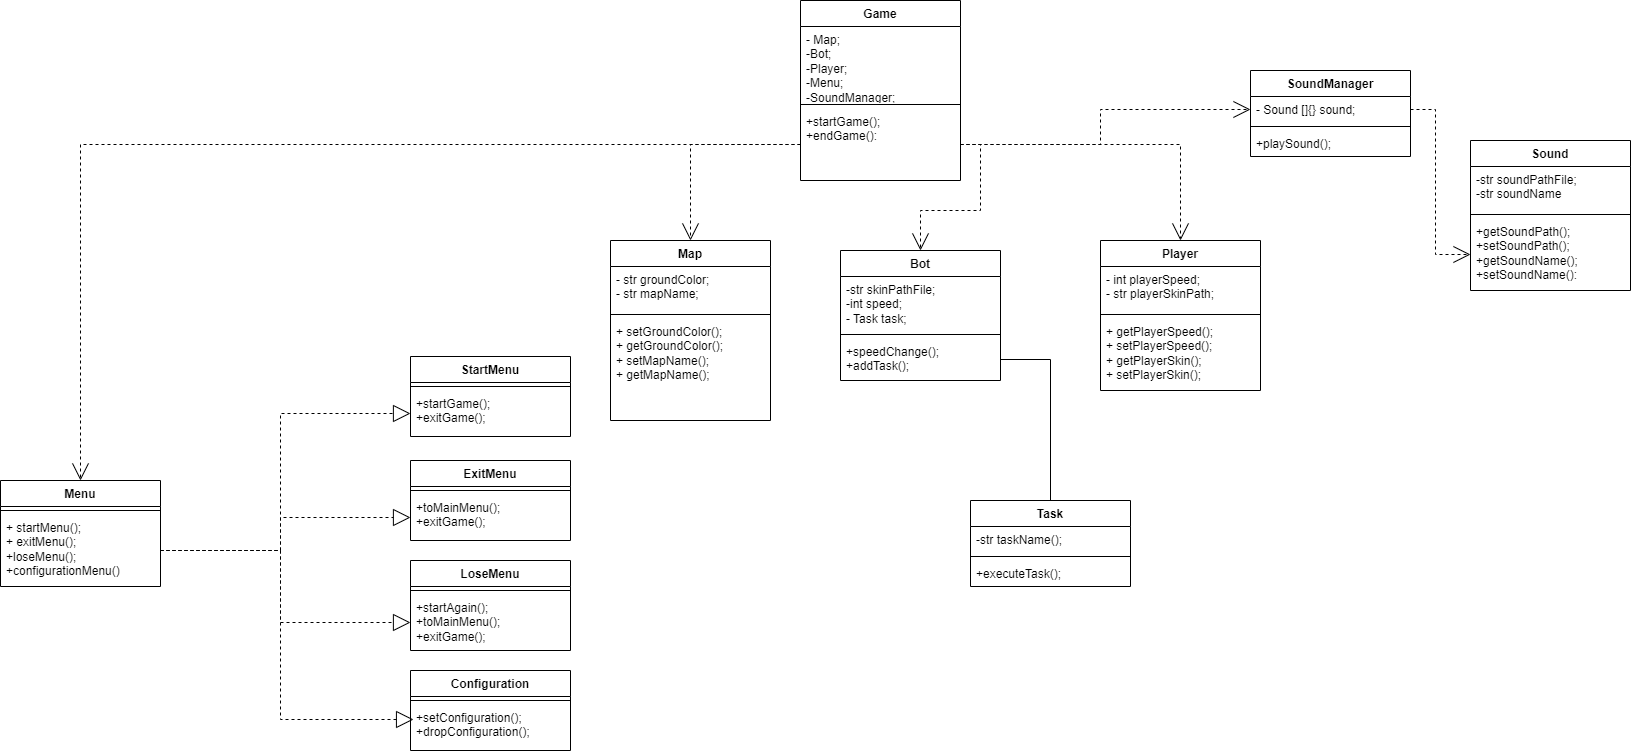

The diagram above was exported from draw.io. Its source (the exported page's mxGraphModel, read from the mxfile embedded in the PNG):
<mxGraphModel dx="2261" dy="1915" grid="1" gridSize="10" guides="1" tooltips="1" connect="1" arrows="1" fold="1" page="1" pageScale="1" pageWidth="827" pageHeight="1169" math="0" shadow="0">
  <root>
    <mxCell id="0" />
    <mxCell id="1" parent="0" />
    <mxCell id="8uitaqklSMUwjexbmV4y-21" value="Player" style="swimlane;fontStyle=1;align=center;verticalAlign=top;childLayout=stackLayout;horizontal=1;startSize=26;horizontalStack=0;resizeParent=1;resizeParentMax=0;resizeLast=0;collapsible=1;marginBottom=0;whiteSpace=wrap;html=1;" vertex="1" parent="1">
      <mxGeometry x="570" y="50" width="160" height="150" as="geometry" />
    </mxCell>
    <mxCell id="8uitaqklSMUwjexbmV4y-22" value="- int playerSpeed;&lt;br&gt;- str playerSkinPath;" style="text;strokeColor=none;fillColor=none;align=left;verticalAlign=top;spacingLeft=4;spacingRight=4;overflow=hidden;rotatable=0;points=[[0,0.5],[1,0.5]];portConstraint=eastwest;whiteSpace=wrap;html=1;" vertex="1" parent="8uitaqklSMUwjexbmV4y-21">
      <mxGeometry y="26" width="160" height="44" as="geometry" />
    </mxCell>
    <mxCell id="8uitaqklSMUwjexbmV4y-23" value="" style="line;strokeWidth=1;fillColor=none;align=left;verticalAlign=middle;spacingTop=-1;spacingLeft=3;spacingRight=3;rotatable=0;labelPosition=right;points=[];portConstraint=eastwest;strokeColor=inherit;" vertex="1" parent="8uitaqklSMUwjexbmV4y-21">
      <mxGeometry y="70" width="160" height="8" as="geometry" />
    </mxCell>
    <mxCell id="8uitaqklSMUwjexbmV4y-24" value="+ getPlayerSpeed();&lt;br&gt;+ setPlayerSpeed();&lt;br&gt;+ getPlayerSkin();&lt;br&gt;+ setPlayerSkin();" style="text;strokeColor=none;fillColor=none;align=left;verticalAlign=top;spacingLeft=4;spacingRight=4;overflow=hidden;rotatable=0;points=[[0,0.5],[1,0.5]];portConstraint=eastwest;whiteSpace=wrap;html=1;" vertex="1" parent="8uitaqklSMUwjexbmV4y-21">
      <mxGeometry y="78" width="160" height="72" as="geometry" />
    </mxCell>
    <mxCell id="8uitaqklSMUwjexbmV4y-29" value="Map" style="swimlane;fontStyle=1;align=center;verticalAlign=top;childLayout=stackLayout;horizontal=1;startSize=26;horizontalStack=0;resizeParent=1;resizeParentMax=0;resizeLast=0;collapsible=1;marginBottom=0;whiteSpace=wrap;html=1;" vertex="1" parent="1">
      <mxGeometry x="80" y="50" width="160" height="180" as="geometry" />
    </mxCell>
    <mxCell id="8uitaqklSMUwjexbmV4y-30" value="- str groundColor;&lt;br&gt;- str mapName;" style="text;strokeColor=none;fillColor=none;align=left;verticalAlign=top;spacingLeft=4;spacingRight=4;overflow=hidden;rotatable=0;points=[[0,0.5],[1,0.5]];portConstraint=eastwest;whiteSpace=wrap;html=1;" vertex="1" parent="8uitaqklSMUwjexbmV4y-29">
      <mxGeometry y="26" width="160" height="44" as="geometry" />
    </mxCell>
    <mxCell id="8uitaqklSMUwjexbmV4y-31" value="" style="line;strokeWidth=1;fillColor=none;align=left;verticalAlign=middle;spacingTop=-1;spacingLeft=3;spacingRight=3;rotatable=0;labelPosition=right;points=[];portConstraint=eastwest;strokeColor=inherit;" vertex="1" parent="8uitaqklSMUwjexbmV4y-29">
      <mxGeometry y="70" width="160" height="8" as="geometry" />
    </mxCell>
    <mxCell id="8uitaqklSMUwjexbmV4y-32" value="+ setGroundColor();&lt;br&gt;+ getGroundColor();&lt;br&gt;+ setMapName();&lt;br&gt;+ getMapName();" style="text;strokeColor=none;fillColor=none;align=left;verticalAlign=top;spacingLeft=4;spacingRight=4;overflow=hidden;rotatable=0;points=[[0,0.5],[1,0.5]];portConstraint=eastwest;whiteSpace=wrap;html=1;" vertex="1" parent="8uitaqklSMUwjexbmV4y-29">
      <mxGeometry y="78" width="160" height="102" as="geometry" />
    </mxCell>
    <mxCell id="8uitaqklSMUwjexbmV4y-33" value="Menu" style="swimlane;fontStyle=1;align=center;verticalAlign=top;childLayout=stackLayout;horizontal=1;startSize=26;horizontalStack=0;resizeParent=1;resizeParentMax=0;resizeLast=0;collapsible=1;marginBottom=0;whiteSpace=wrap;html=1;" vertex="1" parent="1">
      <mxGeometry x="-530" y="290" width="160" height="106" as="geometry" />
    </mxCell>
    <mxCell id="8uitaqklSMUwjexbmV4y-35" value="" style="line;strokeWidth=1;fillColor=none;align=left;verticalAlign=middle;spacingTop=-1;spacingLeft=3;spacingRight=3;rotatable=0;labelPosition=right;points=[];portConstraint=eastwest;strokeColor=inherit;" vertex="1" parent="8uitaqklSMUwjexbmV4y-33">
      <mxGeometry y="26" width="160" height="8" as="geometry" />
    </mxCell>
    <mxCell id="8uitaqklSMUwjexbmV4y-36" value="+ startMenu();&lt;br&gt;+ exitMenu();&lt;br&gt;+loseMenu();&lt;br&gt;+configurationMenu()" style="text;strokeColor=none;fillColor=none;align=left;verticalAlign=top;spacingLeft=4;spacingRight=4;overflow=hidden;rotatable=0;points=[[0,0.5],[1,0.5]];portConstraint=eastwest;whiteSpace=wrap;html=1;" vertex="1" parent="8uitaqklSMUwjexbmV4y-33">
      <mxGeometry y="34" width="160" height="72" as="geometry" />
    </mxCell>
    <mxCell id="8uitaqklSMUwjexbmV4y-41" value="Bot" style="swimlane;fontStyle=1;align=center;verticalAlign=top;childLayout=stackLayout;horizontal=1;startSize=26;horizontalStack=0;resizeParent=1;resizeParentMax=0;resizeLast=0;collapsible=1;marginBottom=0;whiteSpace=wrap;html=1;" vertex="1" parent="1">
      <mxGeometry x="310" y="60" width="160" height="130" as="geometry" />
    </mxCell>
    <mxCell id="8uitaqklSMUwjexbmV4y-42" value="-str skinPathFile;&lt;br&gt;-int speed;&lt;br&gt;- Task task;" style="text;strokeColor=none;fillColor=none;align=left;verticalAlign=top;spacingLeft=4;spacingRight=4;overflow=hidden;rotatable=0;points=[[0,0.5],[1,0.5]];portConstraint=eastwest;whiteSpace=wrap;html=1;" vertex="1" parent="8uitaqklSMUwjexbmV4y-41">
      <mxGeometry y="26" width="160" height="54" as="geometry" />
    </mxCell>
    <mxCell id="8uitaqklSMUwjexbmV4y-43" value="" style="line;strokeWidth=1;fillColor=none;align=left;verticalAlign=middle;spacingTop=-1;spacingLeft=3;spacingRight=3;rotatable=0;labelPosition=right;points=[];portConstraint=eastwest;strokeColor=inherit;" vertex="1" parent="8uitaqklSMUwjexbmV4y-41">
      <mxGeometry y="80" width="160" height="8" as="geometry" />
    </mxCell>
    <mxCell id="8uitaqklSMUwjexbmV4y-44" value="+speedChange();&lt;br&gt;+addTask();&lt;br&gt;" style="text;strokeColor=none;fillColor=none;align=left;verticalAlign=top;spacingLeft=4;spacingRight=4;overflow=hidden;rotatable=0;points=[[0,0.5],[1,0.5]];portConstraint=eastwest;whiteSpace=wrap;html=1;" vertex="1" parent="8uitaqklSMUwjexbmV4y-41">
      <mxGeometry y="88" width="160" height="42" as="geometry" />
    </mxCell>
    <mxCell id="8uitaqklSMUwjexbmV4y-45" value="Game" style="swimlane;fontStyle=1;align=center;verticalAlign=top;childLayout=stackLayout;horizontal=1;startSize=26;horizontalStack=0;resizeParent=1;resizeParentMax=0;resizeLast=0;collapsible=1;marginBottom=0;whiteSpace=wrap;html=1;" vertex="1" parent="1">
      <mxGeometry x="270" y="-190" width="160" height="180" as="geometry" />
    </mxCell>
    <mxCell id="8uitaqklSMUwjexbmV4y-46" value="- Map;&lt;br&gt;-Bot;&lt;br&gt;-Player;&lt;br&gt;-Menu;&lt;br&gt;-SoundManager;" style="text;strokeColor=none;fillColor=none;align=left;verticalAlign=top;spacingLeft=4;spacingRight=4;overflow=hidden;rotatable=0;points=[[0,0.5],[1,0.5]];portConstraint=eastwest;whiteSpace=wrap;html=1;" vertex="1" parent="8uitaqklSMUwjexbmV4y-45">
      <mxGeometry y="26" width="160" height="74" as="geometry" />
    </mxCell>
    <mxCell id="8uitaqklSMUwjexbmV4y-47" value="" style="line;strokeWidth=1;fillColor=none;align=left;verticalAlign=middle;spacingTop=-1;spacingLeft=3;spacingRight=3;rotatable=0;labelPosition=right;points=[];portConstraint=eastwest;strokeColor=inherit;" vertex="1" parent="8uitaqklSMUwjexbmV4y-45">
      <mxGeometry y="100" width="160" height="8" as="geometry" />
    </mxCell>
    <mxCell id="8uitaqklSMUwjexbmV4y-48" value="+startGame();&lt;br&gt;+endGame():" style="text;strokeColor=none;fillColor=none;align=left;verticalAlign=top;spacingLeft=4;spacingRight=4;overflow=hidden;rotatable=0;points=[[0,0.5],[1,0.5]];portConstraint=eastwest;whiteSpace=wrap;html=1;" vertex="1" parent="8uitaqklSMUwjexbmV4y-45">
      <mxGeometry y="108" width="160" height="72" as="geometry" />
    </mxCell>
    <mxCell id="8uitaqklSMUwjexbmV4y-49" value="SoundManager" style="swimlane;fontStyle=1;align=center;verticalAlign=top;childLayout=stackLayout;horizontal=1;startSize=26;horizontalStack=0;resizeParent=1;resizeParentMax=0;resizeLast=0;collapsible=1;marginBottom=0;whiteSpace=wrap;html=1;" vertex="1" parent="1">
      <mxGeometry x="720" y="-120" width="160" height="86" as="geometry" />
    </mxCell>
    <mxCell id="8uitaqklSMUwjexbmV4y-50" value="- Sound []{} sound;" style="text;strokeColor=none;fillColor=none;align=left;verticalAlign=top;spacingLeft=4;spacingRight=4;overflow=hidden;rotatable=0;points=[[0,0.5],[1,0.5]];portConstraint=eastwest;whiteSpace=wrap;html=1;" vertex="1" parent="8uitaqklSMUwjexbmV4y-49">
      <mxGeometry y="26" width="160" height="26" as="geometry" />
    </mxCell>
    <mxCell id="8uitaqklSMUwjexbmV4y-51" value="" style="line;strokeWidth=1;fillColor=none;align=left;verticalAlign=middle;spacingTop=-1;spacingLeft=3;spacingRight=3;rotatable=0;labelPosition=right;points=[];portConstraint=eastwest;strokeColor=inherit;" vertex="1" parent="8uitaqklSMUwjexbmV4y-49">
      <mxGeometry y="52" width="160" height="8" as="geometry" />
    </mxCell>
    <mxCell id="8uitaqklSMUwjexbmV4y-52" value="+playSound();" style="text;strokeColor=none;fillColor=none;align=left;verticalAlign=top;spacingLeft=4;spacingRight=4;overflow=hidden;rotatable=0;points=[[0,0.5],[1,0.5]];portConstraint=eastwest;whiteSpace=wrap;html=1;" vertex="1" parent="8uitaqklSMUwjexbmV4y-49">
      <mxGeometry y="60" width="160" height="26" as="geometry" />
    </mxCell>
    <mxCell id="8uitaqklSMUwjexbmV4y-53" value="Configuration" style="swimlane;fontStyle=1;align=center;verticalAlign=top;childLayout=stackLayout;horizontal=1;startSize=26;horizontalStack=0;resizeParent=1;resizeParentMax=0;resizeLast=0;collapsible=1;marginBottom=0;whiteSpace=wrap;html=1;" vertex="1" parent="1">
      <mxGeometry x="-120" y="480" width="160" height="80" as="geometry" />
    </mxCell>
    <mxCell id="8uitaqklSMUwjexbmV4y-55" value="" style="line;strokeWidth=1;fillColor=none;align=left;verticalAlign=middle;spacingTop=-1;spacingLeft=3;spacingRight=3;rotatable=0;labelPosition=right;points=[];portConstraint=eastwest;strokeColor=inherit;" vertex="1" parent="8uitaqklSMUwjexbmV4y-53">
      <mxGeometry y="26" width="160" height="8" as="geometry" />
    </mxCell>
    <mxCell id="8uitaqklSMUwjexbmV4y-56" value="+setConfiguration();&lt;br&gt;+dropConfiguration();&lt;br&gt;" style="text;strokeColor=none;fillColor=none;align=left;verticalAlign=top;spacingLeft=4;spacingRight=4;overflow=hidden;rotatable=0;points=[[0,0.5],[1,0.5]];portConstraint=eastwest;whiteSpace=wrap;html=1;" vertex="1" parent="8uitaqklSMUwjexbmV4y-53">
      <mxGeometry y="34" width="160" height="46" as="geometry" />
    </mxCell>
    <mxCell id="8uitaqklSMUwjexbmV4y-57" value="StartMenu" style="swimlane;fontStyle=1;align=center;verticalAlign=top;childLayout=stackLayout;horizontal=1;startSize=26;horizontalStack=0;resizeParent=1;resizeParentMax=0;resizeLast=0;collapsible=1;marginBottom=0;whiteSpace=wrap;html=1;" vertex="1" parent="1">
      <mxGeometry x="-120" y="166" width="160" height="80" as="geometry" />
    </mxCell>
    <mxCell id="8uitaqklSMUwjexbmV4y-59" value="" style="line;strokeWidth=1;fillColor=none;align=left;verticalAlign=middle;spacingTop=-1;spacingLeft=3;spacingRight=3;rotatable=0;labelPosition=right;points=[];portConstraint=eastwest;strokeColor=inherit;" vertex="1" parent="8uitaqklSMUwjexbmV4y-57">
      <mxGeometry y="26" width="160" height="8" as="geometry" />
    </mxCell>
    <mxCell id="8uitaqklSMUwjexbmV4y-60" value="+startGame();&lt;br&gt;+exitGame();" style="text;strokeColor=none;fillColor=none;align=left;verticalAlign=top;spacingLeft=4;spacingRight=4;overflow=hidden;rotatable=0;points=[[0,0.5],[1,0.5]];portConstraint=eastwest;whiteSpace=wrap;html=1;" vertex="1" parent="8uitaqklSMUwjexbmV4y-57">
      <mxGeometry y="34" width="160" height="46" as="geometry" />
    </mxCell>
    <mxCell id="8uitaqklSMUwjexbmV4y-61" value="LoseMenu" style="swimlane;fontStyle=1;align=center;verticalAlign=top;childLayout=stackLayout;horizontal=1;startSize=26;horizontalStack=0;resizeParent=1;resizeParentMax=0;resizeLast=0;collapsible=1;marginBottom=0;whiteSpace=wrap;html=1;" vertex="1" parent="1">
      <mxGeometry x="-120" y="370" width="160" height="90" as="geometry" />
    </mxCell>
    <mxCell id="8uitaqklSMUwjexbmV4y-63" value="" style="line;strokeWidth=1;fillColor=none;align=left;verticalAlign=middle;spacingTop=-1;spacingLeft=3;spacingRight=3;rotatable=0;labelPosition=right;points=[];portConstraint=eastwest;strokeColor=inherit;" vertex="1" parent="8uitaqklSMUwjexbmV4y-61">
      <mxGeometry y="26" width="160" height="8" as="geometry" />
    </mxCell>
    <mxCell id="8uitaqklSMUwjexbmV4y-64" value="+startAgain();&lt;br&gt;+toMainMenu();&lt;br&gt;+exitGame();" style="text;strokeColor=none;fillColor=none;align=left;verticalAlign=top;spacingLeft=4;spacingRight=4;overflow=hidden;rotatable=0;points=[[0,0.5],[1,0.5]];portConstraint=eastwest;whiteSpace=wrap;html=1;" vertex="1" parent="8uitaqklSMUwjexbmV4y-61">
      <mxGeometry y="34" width="160" height="56" as="geometry" />
    </mxCell>
    <mxCell id="8uitaqklSMUwjexbmV4y-65" value="ExitMenu" style="swimlane;fontStyle=1;align=center;verticalAlign=top;childLayout=stackLayout;horizontal=1;startSize=26;horizontalStack=0;resizeParent=1;resizeParentMax=0;resizeLast=0;collapsible=1;marginBottom=0;whiteSpace=wrap;html=1;" vertex="1" parent="1">
      <mxGeometry x="-120" y="270" width="160" height="80" as="geometry" />
    </mxCell>
    <mxCell id="8uitaqklSMUwjexbmV4y-67" value="" style="line;strokeWidth=1;fillColor=none;align=left;verticalAlign=middle;spacingTop=-1;spacingLeft=3;spacingRight=3;rotatable=0;labelPosition=right;points=[];portConstraint=eastwest;strokeColor=inherit;" vertex="1" parent="8uitaqklSMUwjexbmV4y-65">
      <mxGeometry y="26" width="160" height="8" as="geometry" />
    </mxCell>
    <mxCell id="8uitaqklSMUwjexbmV4y-68" value="+toMainMenu();&lt;br&gt;+exitGame();" style="text;strokeColor=none;fillColor=none;align=left;verticalAlign=top;spacingLeft=4;spacingRight=4;overflow=hidden;rotatable=0;points=[[0,0.5],[1,0.5]];portConstraint=eastwest;whiteSpace=wrap;html=1;" vertex="1" parent="8uitaqklSMUwjexbmV4y-65">
      <mxGeometry y="34" width="160" height="46" as="geometry" />
    </mxCell>
    <mxCell id="8uitaqklSMUwjexbmV4y-88" style="edgeStyle=orthogonalEdgeStyle;rounded=0;orthogonalLoop=1;jettySize=auto;html=1;exitX=0.5;exitY=0;exitDx=0;exitDy=0;entryX=1;entryY=0.5;entryDx=0;entryDy=0;endArrow=none;endFill=0;endSize=15;" edge="1" parent="1" source="8uitaqklSMUwjexbmV4y-69" target="8uitaqklSMUwjexbmV4y-44">
      <mxGeometry relative="1" as="geometry" />
    </mxCell>
    <mxCell id="8uitaqklSMUwjexbmV4y-69" value="Task" style="swimlane;fontStyle=1;align=center;verticalAlign=top;childLayout=stackLayout;horizontal=1;startSize=26;horizontalStack=0;resizeParent=1;resizeParentMax=0;resizeLast=0;collapsible=1;marginBottom=0;whiteSpace=wrap;html=1;" vertex="1" parent="1">
      <mxGeometry x="440" y="310" width="160" height="86" as="geometry" />
    </mxCell>
    <mxCell id="8uitaqklSMUwjexbmV4y-70" value="-str taskName();" style="text;strokeColor=none;fillColor=none;align=left;verticalAlign=top;spacingLeft=4;spacingRight=4;overflow=hidden;rotatable=0;points=[[0,0.5],[1,0.5]];portConstraint=eastwest;whiteSpace=wrap;html=1;" vertex="1" parent="8uitaqklSMUwjexbmV4y-69">
      <mxGeometry y="26" width="160" height="26" as="geometry" />
    </mxCell>
    <mxCell id="8uitaqklSMUwjexbmV4y-71" value="" style="line;strokeWidth=1;fillColor=none;align=left;verticalAlign=middle;spacingTop=-1;spacingLeft=3;spacingRight=3;rotatable=0;labelPosition=right;points=[];portConstraint=eastwest;strokeColor=inherit;" vertex="1" parent="8uitaqklSMUwjexbmV4y-69">
      <mxGeometry y="52" width="160" height="8" as="geometry" />
    </mxCell>
    <mxCell id="8uitaqklSMUwjexbmV4y-72" value="+executeTask();" style="text;strokeColor=none;fillColor=none;align=left;verticalAlign=top;spacingLeft=4;spacingRight=4;overflow=hidden;rotatable=0;points=[[0,0.5],[1,0.5]];portConstraint=eastwest;whiteSpace=wrap;html=1;" vertex="1" parent="8uitaqklSMUwjexbmV4y-69">
      <mxGeometry y="60" width="160" height="26" as="geometry" />
    </mxCell>
    <mxCell id="8uitaqklSMUwjexbmV4y-74" value="Sound" style="swimlane;fontStyle=1;align=center;verticalAlign=top;childLayout=stackLayout;horizontal=1;startSize=26;horizontalStack=0;resizeParent=1;resizeParentMax=0;resizeLast=0;collapsible=1;marginBottom=0;whiteSpace=wrap;html=1;" vertex="1" parent="1">
      <mxGeometry x="940" y="-50" width="160" height="150" as="geometry" />
    </mxCell>
    <mxCell id="8uitaqklSMUwjexbmV4y-75" value="-str soundPathFile;&lt;br&gt;-str soundName" style="text;strokeColor=none;fillColor=none;align=left;verticalAlign=top;spacingLeft=4;spacingRight=4;overflow=hidden;rotatable=0;points=[[0,0.5],[1,0.5]];portConstraint=eastwest;whiteSpace=wrap;html=1;" vertex="1" parent="8uitaqklSMUwjexbmV4y-74">
      <mxGeometry y="26" width="160" height="44" as="geometry" />
    </mxCell>
    <mxCell id="8uitaqklSMUwjexbmV4y-76" value="" style="line;strokeWidth=1;fillColor=none;align=left;verticalAlign=middle;spacingTop=-1;spacingLeft=3;spacingRight=3;rotatable=0;labelPosition=right;points=[];portConstraint=eastwest;strokeColor=inherit;" vertex="1" parent="8uitaqklSMUwjexbmV4y-74">
      <mxGeometry y="70" width="160" height="8" as="geometry" />
    </mxCell>
    <mxCell id="8uitaqklSMUwjexbmV4y-77" value="+getSoundPath();&lt;br&gt;+setSoundPath();&lt;br&gt;+getSoundName();&lt;br&gt;+setSoundName():" style="text;strokeColor=none;fillColor=none;align=left;verticalAlign=top;spacingLeft=4;spacingRight=4;overflow=hidden;rotatable=0;points=[[0,0.5],[1,0.5]];portConstraint=eastwest;whiteSpace=wrap;html=1;" vertex="1" parent="8uitaqklSMUwjexbmV4y-74">
      <mxGeometry y="78" width="160" height="72" as="geometry" />
    </mxCell>
    <mxCell id="8uitaqklSMUwjexbmV4y-78" style="edgeStyle=orthogonalEdgeStyle;rounded=0;orthogonalLoop=1;jettySize=auto;html=1;exitX=1;exitY=0.5;exitDx=0;exitDy=0;entryX=0;entryY=0.5;entryDx=0;entryDy=0;dashed=1;endArrow=block;endFill=0;strokeWidth=1;endSize=15;" edge="1" parent="1" source="8uitaqklSMUwjexbmV4y-36" target="8uitaqklSMUwjexbmV4y-60">
      <mxGeometry relative="1" as="geometry" />
    </mxCell>
    <mxCell id="8uitaqklSMUwjexbmV4y-79" style="edgeStyle=orthogonalEdgeStyle;rounded=0;orthogonalLoop=1;jettySize=auto;html=1;exitX=1;exitY=0.5;exitDx=0;exitDy=0;entryX=0;entryY=0.5;entryDx=0;entryDy=0;dashed=1;endArrow=block;endFill=0;endSize=15;" edge="1" parent="1" source="8uitaqklSMUwjexbmV4y-36" target="8uitaqklSMUwjexbmV4y-68">
      <mxGeometry relative="1" as="geometry" />
    </mxCell>
    <mxCell id="8uitaqklSMUwjexbmV4y-80" style="edgeStyle=orthogonalEdgeStyle;rounded=0;orthogonalLoop=1;jettySize=auto;html=1;exitX=1;exitY=0.5;exitDx=0;exitDy=0;entryX=0;entryY=0.5;entryDx=0;entryDy=0;dashed=1;endArrow=block;endFill=0;endSize=15;" edge="1" parent="1" source="8uitaqklSMUwjexbmV4y-36" target="8uitaqklSMUwjexbmV4y-64">
      <mxGeometry relative="1" as="geometry" />
    </mxCell>
    <mxCell id="8uitaqklSMUwjexbmV4y-81" style="edgeStyle=orthogonalEdgeStyle;rounded=0;orthogonalLoop=1;jettySize=auto;html=1;exitX=1;exitY=0.5;exitDx=0;exitDy=0;entryX=0.019;entryY=0.326;entryDx=0;entryDy=0;entryPerimeter=0;dashed=1;endArrow=block;endFill=0;endSize=15;" edge="1" parent="1" source="8uitaqklSMUwjexbmV4y-36" target="8uitaqklSMUwjexbmV4y-56">
      <mxGeometry relative="1" as="geometry" />
    </mxCell>
    <mxCell id="8uitaqklSMUwjexbmV4y-82" style="edgeStyle=orthogonalEdgeStyle;rounded=0;orthogonalLoop=1;jettySize=auto;html=1;exitX=0;exitY=0.5;exitDx=0;exitDy=0;dashed=1;endArrow=open;endFill=0;endSize=15;" edge="1" parent="1" source="8uitaqklSMUwjexbmV4y-48" target="8uitaqklSMUwjexbmV4y-29">
      <mxGeometry relative="1" as="geometry" />
    </mxCell>
    <mxCell id="8uitaqklSMUwjexbmV4y-83" style="edgeStyle=orthogonalEdgeStyle;rounded=0;orthogonalLoop=1;jettySize=auto;html=1;exitX=1;exitY=0.5;exitDx=0;exitDy=0;entryX=0.5;entryY=0;entryDx=0;entryDy=0;dashed=1;endArrow=open;endFill=0;endSize=15;" edge="1" parent="1" source="8uitaqklSMUwjexbmV4y-48" target="8uitaqklSMUwjexbmV4y-41">
      <mxGeometry relative="1" as="geometry" />
    </mxCell>
    <mxCell id="8uitaqklSMUwjexbmV4y-84" style="edgeStyle=orthogonalEdgeStyle;rounded=0;orthogonalLoop=1;jettySize=auto;html=1;exitX=1;exitY=0.5;exitDx=0;exitDy=0;dashed=1;endArrow=open;endFill=0;endSize=15;" edge="1" parent="1" source="8uitaqklSMUwjexbmV4y-48" target="8uitaqklSMUwjexbmV4y-21">
      <mxGeometry relative="1" as="geometry" />
    </mxCell>
    <mxCell id="8uitaqklSMUwjexbmV4y-85" style="edgeStyle=orthogonalEdgeStyle;rounded=0;orthogonalLoop=1;jettySize=auto;html=1;exitX=1;exitY=0.5;exitDx=0;exitDy=0;entryX=0;entryY=0.5;entryDx=0;entryDy=0;dashed=1;endArrow=open;endFill=0;endSize=15;" edge="1" parent="1" source="8uitaqklSMUwjexbmV4y-48" target="8uitaqklSMUwjexbmV4y-50">
      <mxGeometry relative="1" as="geometry" />
    </mxCell>
    <mxCell id="8uitaqklSMUwjexbmV4y-86" style="edgeStyle=orthogonalEdgeStyle;rounded=0;orthogonalLoop=1;jettySize=auto;html=1;exitX=0;exitY=0.5;exitDx=0;exitDy=0;dashed=1;endArrow=open;endFill=0;endSize=15;" edge="1" parent="1" source="8uitaqklSMUwjexbmV4y-48" target="8uitaqklSMUwjexbmV4y-33">
      <mxGeometry relative="1" as="geometry" />
    </mxCell>
    <mxCell id="8uitaqklSMUwjexbmV4y-87" style="edgeStyle=orthogonalEdgeStyle;rounded=0;orthogonalLoop=1;jettySize=auto;html=1;exitX=1;exitY=0.5;exitDx=0;exitDy=0;dashed=1;endArrow=open;endFill=0;endSize=15;" edge="1" parent="1" source="8uitaqklSMUwjexbmV4y-50" target="8uitaqklSMUwjexbmV4y-77">
      <mxGeometry relative="1" as="geometry" />
    </mxCell>
  </root>
</mxGraphModel>